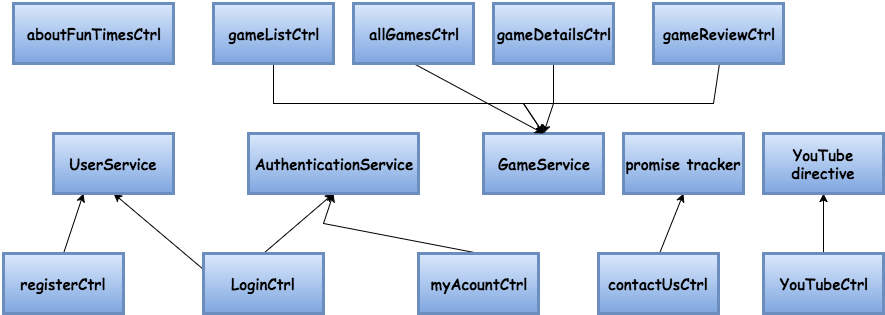

The diagram above was exported from draw.io. Its source (the exported page's mxGraphModel, read from the mxfile embedded in the PNG):
<mxGraphModel dx="1658" dy="1338" grid="1" gridSize="10" guides="1" tooltips="1" connect="1" arrows="1" fold="1" page="0" pageScale="1" pageWidth="1169" pageHeight="826" background="#ffffff" math="0">
  <root>
    <mxCell id="0" style=";html=1;" />
    <mxCell id="1" style=";html=1;" parent="0" />
    <mxCell id="2" value="GameService" style="whiteSpace=wrap;strokeWidth=3;fontStyle=1;fontFamily=Comic Sans MS;fontSize=15;labelBackgroundColor=none;labelBorderColor=none;plain-blue" parent="1" vertex="1">
      <mxGeometry x="310" y="70" width="120" height="60" as="geometry" />
    </mxCell>
    <mxCell id="69" style="edgeStyle=none;rounded=0;html=0;exitX=0.5;exitY=1;entryX=0.5;entryY=0;jettySize=auto;orthogonalLoop=1;fontFamily=Comic Sans MS;fontSize=17;" edge="1" parent="1" source="3" target="2">
      <mxGeometry relative="1" as="geometry">
        <Array as="points">
          <mxPoint x="380" y="40" />
        </Array>
      </mxGeometry>
    </mxCell>
    <mxCell id="3" value="gameDetailsCtrl" style="whiteSpace=wrap;strokeWidth=3;fontStyle=1;fontFamily=Comic Sans MS;fontSize=15;labelBackgroundColor=none;labelBorderColor=none;plain-blue" parent="1" vertex="1">
      <mxGeometry x="320" y="-60" width="120" height="60" as="geometry" />
    </mxCell>
    <mxCell id="76" style="edgeStyle=none;rounded=0;html=0;exitX=0.5;exitY=0;entryX=0.25;entryY=1;jettySize=auto;orthogonalLoop=1;fontFamily=Comic Sans MS;fontSize=17;" edge="1" parent="1" source="5" target="59">
      <mxGeometry relative="1" as="geometry" />
    </mxCell>
    <mxCell id="5" value="registerCtrl" style="whiteSpace=wrap;strokeWidth=3;fontStyle=1;fontFamily=Comic Sans MS;fontSize=15;labelBackgroundColor=none;labelBorderColor=none;plain-blue" parent="1" vertex="1">
      <mxGeometry x="-170" y="190" width="120" height="60" as="geometry" />
    </mxCell>
    <mxCell id="72" style="edgeStyle=none;rounded=0;html=0;exitX=0.5;exitY=0;entryX=0.5;entryY=1;jettySize=auto;orthogonalLoop=1;fontFamily=Comic Sans MS;fontSize=17;" edge="1" parent="1" source="12" target="64">
      <mxGeometry relative="1" as="geometry">
        <Array as="points">
          <mxPoint x="150" y="160" />
        </Array>
      </mxGeometry>
    </mxCell>
    <mxCell id="12" value="myAcountCtrl" style="whiteSpace=wrap;strokeWidth=3;fontStyle=1;fontFamily=Comic Sans MS;fontSize=15;labelBackgroundColor=none;labelBorderColor=none;plain-blue" parent="1" vertex="1">
      <mxGeometry x="245" y="190" width="120" height="60" as="geometry" />
    </mxCell>
    <mxCell id="68" style="edgeStyle=none;rounded=0;html=0;exitX=0.5;exitY=1;entryX=0.5;entryY=0;jettySize=auto;orthogonalLoop=1;fontFamily=Comic Sans MS;fontSize=17;" edge="1" parent="1" source="19" target="2">
      <mxGeometry relative="1" as="geometry">
        <Array as="points">
          <mxPoint x="100" y="40" />
          <mxPoint x="350" y="40" />
        </Array>
      </mxGeometry>
    </mxCell>
    <mxCell id="19" value="gameListCtrl" style="whiteSpace=wrap;strokeWidth=3;fontStyle=1;fontFamily=Comic Sans MS;fontSize=15;labelBackgroundColor=none;labelBorderColor=none;plain-blue" parent="1" vertex="1">
      <mxGeometry x="40" y="-60" width="120" height="60" as="geometry" />
    </mxCell>
    <mxCell id="74" style="edgeStyle=none;rounded=0;html=0;exitX=0;exitY=0.25;entryX=0.5;entryY=1;jettySize=auto;orthogonalLoop=1;fontFamily=Comic Sans MS;fontSize=17;" edge="1" parent="1" source="20" target="59">
      <mxGeometry relative="1" as="geometry" />
    </mxCell>
    <mxCell id="75" style="edgeStyle=none;rounded=0;html=0;exitX=0.5;exitY=0;entryX=0.5;entryY=1;jettySize=auto;orthogonalLoop=1;fontFamily=Comic Sans MS;fontSize=17;" edge="1" parent="1" source="20" target="64">
      <mxGeometry relative="1" as="geometry" />
    </mxCell>
    <mxCell id="20" value="LoginCtrl" style="whiteSpace=wrap;strokeWidth=3;fontStyle=1;fontFamily=Comic Sans MS;fontSize=15;labelBackgroundColor=none;labelBorderColor=none;plain-blue" parent="1" vertex="1">
      <mxGeometry x="30" y="190" width="120" height="60" as="geometry" />
    </mxCell>
    <mxCell id="65" style="edgeStyle=none;rounded=0;html=0;exitX=0.5;exitY=1;entryX=0.5;entryY=0;jettySize=auto;orthogonalLoop=1;fontFamily=Comic Sans MS;fontSize=17;" edge="1" parent="1" source="42" target="2">
      <mxGeometry relative="1" as="geometry">
        <Array as="points" />
      </mxGeometry>
    </mxCell>
    <mxCell id="42" value="allGamesCtrl" style="whiteSpace=wrap;strokeWidth=3;fontStyle=1;fontFamily=Comic Sans MS;fontSize=15;labelBackgroundColor=none;labelBorderColor=none;plain-blue" parent="1" vertex="1">
      <mxGeometry x="180" y="-60" width="120" height="60" as="geometry" />
    </mxCell>
    <mxCell id="70" style="edgeStyle=none;rounded=0;html=0;exitX=0.5;exitY=1;entryX=0.5;entryY=0;jettySize=auto;orthogonalLoop=1;fontFamily=Comic Sans MS;fontSize=17;" edge="1" parent="1" source="46" target="2">
      <mxGeometry relative="1" as="geometry">
        <Array as="points">
          <mxPoint x="540" y="40" />
          <mxPoint x="350" y="40" />
        </Array>
      </mxGeometry>
    </mxCell>
    <mxCell id="46" value="gameReviewCtrl" style="whiteSpace=wrap;strokeWidth=3;fontStyle=1;fontFamily=Comic Sans MS;fontSize=15;labelBackgroundColor=none;labelBorderColor=none;plain-blue" parent="1" vertex="1">
      <mxGeometry x="480" y="-60" width="130" height="60" as="geometry" />
    </mxCell>
    <mxCell id="47" value="aboutFunTimesCtrl" style="strokeWidth=3;fontStyle=1;fontFamily=Comic Sans MS;fontSize=15;labelBackgroundColor=none;labelBorderColor=none;plain-blue;whiteSpace=wrap;" parent="1" vertex="1">
      <mxGeometry x="-160" y="-60" width="160" height="60" as="geometry" />
    </mxCell>
    <mxCell id="81" style="edgeStyle=none;rounded=0;html=0;exitX=0.5;exitY=0;entryX=0.5;entryY=1;jettySize=auto;orthogonalLoop=1;fontFamily=Comic Sans MS;fontSize=17;" edge="1" parent="1" source="56" target="80">
      <mxGeometry relative="1" as="geometry" />
    </mxCell>
    <mxCell id="56" value="contactUsCtrl" style="whiteSpace=wrap;strokeWidth=3;fontStyle=1;fontFamily=Comic Sans MS;fontSize=15;labelBackgroundColor=none;labelBorderColor=none;plain-blue" parent="1" vertex="1">
      <mxGeometry x="425" y="190" width="120" height="60" as="geometry" />
    </mxCell>
    <mxCell id="59" value="UserService" style="whiteSpace=wrap;strokeWidth=3;fontStyle=1;fontFamily=Comic Sans MS;fontSize=15;labelBackgroundColor=none;labelBorderColor=none;plain-blue" parent="1" vertex="1">
      <mxGeometry x="-120" y="70" width="120" height="60" as="geometry" />
    </mxCell>
    <mxCell id="64" value="AuthenticationService" style="whiteSpace=wrap;strokeWidth=3;fontStyle=1;fontFamily=Comic Sans MS;fontSize=15;labelBackgroundColor=none;labelBorderColor=none;plain-blue" vertex="1" parent="1">
      <mxGeometry x="75" y="70" width="170" height="60" as="geometry" />
    </mxCell>
    <mxCell id="79" style="edgeStyle=none;rounded=0;html=0;exitX=0.5;exitY=0;entryX=0.5;entryY=1;jettySize=auto;orthogonalLoop=1;fontFamily=Comic Sans MS;fontSize=17;" edge="1" parent="1" source="77" target="78">
      <mxGeometry relative="1" as="geometry" />
    </mxCell>
    <mxCell id="77" value="YouTubeCtrl" style="whiteSpace=wrap;strokeWidth=3;fontStyle=1;fontFamily=Comic Sans MS;fontSize=15;labelBackgroundColor=none;labelBorderColor=none;plain-blue" vertex="1" parent="1">
      <mxGeometry x="590" y="190" width="120" height="60" as="geometry" />
    </mxCell>
    <mxCell id="78" value="YouTube directive" style="whiteSpace=wrap;strokeWidth=3;fontStyle=1;fontFamily=Comic Sans MS;fontSize=15;labelBackgroundColor=none;labelBorderColor=none;plain-blue" vertex="1" parent="1">
      <mxGeometry x="590" y="70" width="120" height="60" as="geometry" />
    </mxCell>
    <mxCell id="80" value="promise tracker" style="strokeWidth=3;fontStyle=1;fontFamily=Comic Sans MS;fontSize=15;labelBackgroundColor=none;labelBorderColor=none;plain-blue;whiteSpace=wrap;" vertex="1" parent="1">
      <mxGeometry x="450" y="70" width="120" height="60" as="geometry" />
    </mxCell>
  </root>
</mxGraphModel>